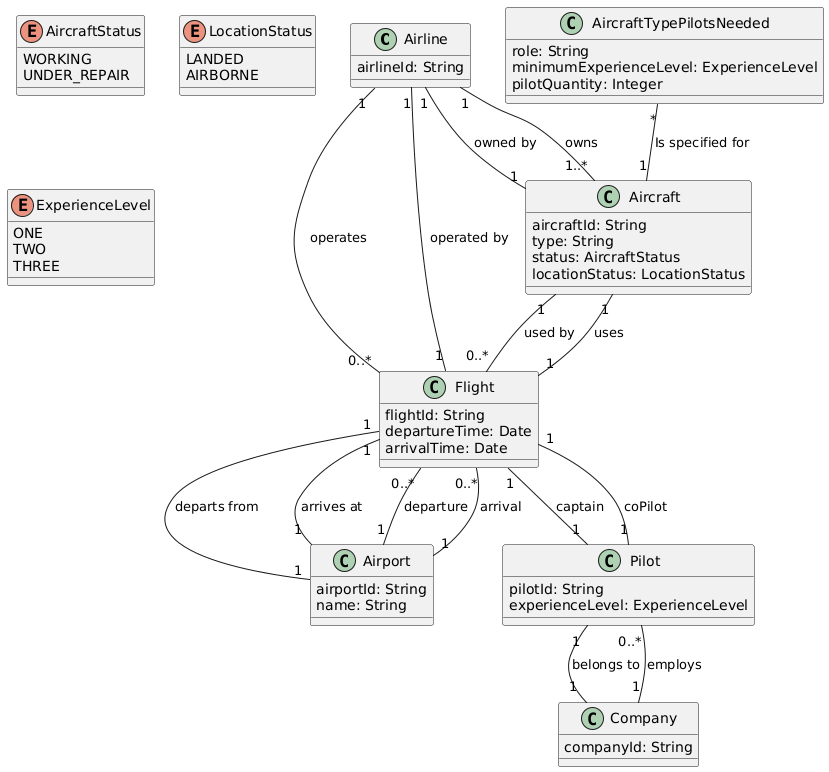

The diagram above was rendered by PlantUML. Its source (embedded in the PNG):
@startuml
class Airline {
    airlineId: String
}

class Aircraft {
    aircraftId: String
    type: String
    status: AircraftStatus
    locationStatus: LocationStatus
}

enum AircraftStatus {
    WORKING
    UNDER_REPAIR
}

enum LocationStatus {
    LANDED
    AIRBORNE
}

class Flight {
    flightId: String
    departureTime: Date
    arrivalTime: Date
}

class Airport {
    airportId: String
    name: String
}

class Pilot {
    pilotId: String
    experienceLevel: ExperienceLevel
}

enum ExperienceLevel {
    ONE
    TWO
    THREE
}

class Company {
    companyId: String
}

class AircraftTypePilotsNeeded {
    role: String
    minimumExperienceLevel: ExperienceLevel
    pilotQuantity: Integer
}

Airline "1" -- "1..*" Aircraft : owns
Airline "1" -- "0..*" Flight : operates

Aircraft "1" -- "1" Airline : owned by
Aircraft "1" -- "0..*" Flight : used by

Flight "1" -- "1" Airline : operated by
Flight "1" -- "1" Airport : departs from
Flight "1" -- "1" Airport : arrives at
Flight "1" -- "1" Pilot : captain
Flight "1" -- "1" Pilot : coPilot
Flight "1" -- "1" Aircraft : uses

Airport "1" -- "0..*" Flight : departure
Airport "1" -- "0..*" Flight : arrival

Pilot "1" -- "1" Company : belongs to
Company "1" -- "0..*" Pilot : employs

AircraftTypePilotsNeeded "*" -- "1" Aircraft : Is specified for
@enduml